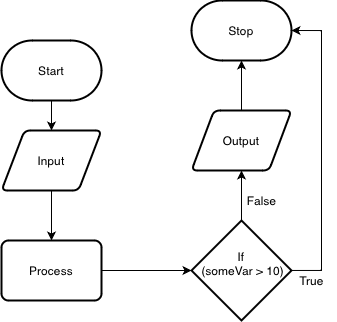

The diagram above was exported from draw.io. Its source (the exported page's mxGraphModel, read from the mxfile embedded in the PNG):
<mxGraphModel dx="462" dy="355" grid="1" gridSize="10" guides="1" tooltips="1" connect="1" arrows="1" fold="1" page="1" pageScale="1" pageWidth="850" pageHeight="1100" math="0" shadow="0">
  <root>
    <mxCell id="0" />
    <mxCell id="1" parent="0" />
    <mxCell id="5" style="edgeStyle=none;html=1;" edge="1" parent="1" source="2" target="3">
      <mxGeometry relative="1" as="geometry" />
    </mxCell>
    <mxCell id="2" value="Input" style="shape=parallelogram;html=1;strokeWidth=2;perimeter=parallelogramPerimeter;whiteSpace=wrap;rounded=1;arcSize=12;size=0.23;" vertex="1" parent="1">
      <mxGeometry x="360" y="310" width="100" height="60" as="geometry" />
    </mxCell>
    <mxCell id="12" style="edgeStyle=none;html=1;" edge="1" parent="1" source="3" target="11">
      <mxGeometry relative="1" as="geometry" />
    </mxCell>
    <mxCell id="3" value="Process" style="rounded=1;whiteSpace=wrap;html=1;absoluteArcSize=1;arcSize=14;strokeWidth=2;" vertex="1" parent="1">
      <mxGeometry x="360" y="420" width="100" height="60" as="geometry" />
    </mxCell>
    <mxCell id="8" style="edgeStyle=none;html=1;" edge="1" parent="1" source="4" target="7">
      <mxGeometry relative="1" as="geometry" />
    </mxCell>
    <mxCell id="4" value="Output" style="shape=parallelogram;html=1;strokeWidth=2;perimeter=parallelogramPerimeter;whiteSpace=wrap;rounded=1;arcSize=12;size=0.22499999999999998;" vertex="1" parent="1">
      <mxGeometry x="550" y="290" width="100" height="60" as="geometry" />
    </mxCell>
    <mxCell id="7" value="Stop" style="strokeWidth=2;html=1;shape=mxgraph.flowchart.terminator;whiteSpace=wrap;" vertex="1" parent="1">
      <mxGeometry x="550" y="180" width="100" height="60" as="geometry" />
    </mxCell>
    <mxCell id="10" style="edgeStyle=none;html=1;" edge="1" parent="1" source="9" target="2">
      <mxGeometry relative="1" as="geometry" />
    </mxCell>
    <mxCell id="9" value="Start" style="strokeWidth=2;html=1;shape=mxgraph.flowchart.terminator;whiteSpace=wrap;" vertex="1" parent="1">
      <mxGeometry x="360" y="220" width="100" height="60" as="geometry" />
    </mxCell>
    <mxCell id="13" style="edgeStyle=none;html=1;" edge="1" parent="1" source="11" target="4">
      <mxGeometry relative="1" as="geometry" />
    </mxCell>
    <mxCell id="14" style="edgeStyle=orthogonalEdgeStyle;html=1;entryX=1;entryY=0.5;entryDx=0;entryDy=0;entryPerimeter=0;rounded=0;" edge="1" parent="1" source="11" target="7">
      <mxGeometry relative="1" as="geometry">
        <Array as="points">
          <mxPoint x="680" y="450" />
          <mxPoint x="680" y="210" />
        </Array>
      </mxGeometry>
    </mxCell>
    <mxCell id="11" value="If&lt;br&gt;&amp;nbsp;(someVar &amp;gt; 10)&lt;br&gt;&amp;nbsp;" style="strokeWidth=2;html=1;shape=mxgraph.flowchart.decision;whiteSpace=wrap;" vertex="1" parent="1">
      <mxGeometry x="550" y="400" width="100" height="100" as="geometry" />
    </mxCell>
    <mxCell id="15" value="True" style="text;html=1;align=center;verticalAlign=middle;resizable=0;points=[];autosize=1;strokeColor=none;fillColor=none;" vertex="1" parent="1">
      <mxGeometry x="645" y="445" width="50" height="30" as="geometry" />
    </mxCell>
    <mxCell id="16" value="False" style="text;html=1;align=center;verticalAlign=middle;resizable=0;points=[];autosize=1;strokeColor=none;fillColor=none;" vertex="1" parent="1">
      <mxGeometry x="595" y="365" width="50" height="30" as="geometry" />
    </mxCell>
  </root>
</mxGraphModel>